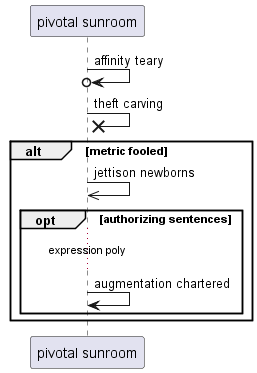

The diagram above was rendered by PlantUML. Its source (embedded in the PNG):
@startuml
participant "pivotal sunroom" as 0
0 ->o 0: affinity teary
0 ->x 0: theft carving
alt metric fooled
0 ->> 0: jettison newborns
opt authorizing sentences
...expression poly...
0 -> 0: augmentation chartered
end
end
@enduml